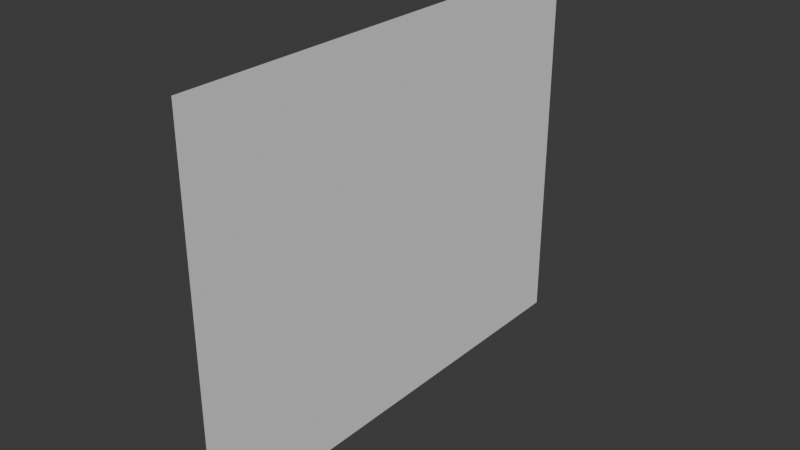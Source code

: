 # Source: kitchenWall.blend  (saved by Blender 4.1.24; exported with 4.5.12 LTS)
import bpy
from mathutils import Matrix  # noqa: F401  (used for matrix-valued properties, if any)

bpy.ops.wm.read_factory_settings(use_empty=True)
scene = bpy.context.scene
scene.name = 'Scene'

# ---- collections
col_collection = bpy.data.collections.new('Collection'); scene.collection.children.link(col_collection)

# ---- world
world_world = bpy.data.worlds.new('World'); scene.world = world_world
world_world.use_nodes = True; world_world.node_tree.nodes.clear()
_N = world_world.node_tree.nodes; _L = world_world.node_tree.links
n0 = _N.new('ShaderNodeOutputWorld'); n0.name = 'World Output'; n0.location = (300, 300)
n1 = _N.new('ShaderNodeBackground'); n1.name = 'Background'; n1.location = (10, 300)
n1.inputs[0].default_value = (0.05088, 0.05088, 0.05088, 1.0)
_L.new(n1.outputs[0], n0.inputs[0])
n0.is_active_output = True
world_world.color = (0.05088, 0.05088, 0.05088)
world_world.use_sun_shadow = False
world_world.sun_shadow_jitter_overblur = 0.0

# ---- meshes
me_plane = bpy.data.meshes.new('Plane')
me_plane.from_pydata([(-7.0, 0.0, 4.53e-07), (1.0, 0.0, 0.0), (-7.0, 10.0, 4.53e-07), (1.0, 10.0, 0.0), (-2.0, 0.0, 1.51e-07), (-2.0, 10.0, 1.51e-07)], [], [(4, 1, 3, 5), (0, 4, 5, 2)])
_uv = me_plane.uv_layers.new(name='UVMap')
_uv.uv.foreach_set('vector', [0.2727, 0.9706, 0.02548, 0.9667, 0.02548, 0.7169, 0.2727, 0.7208, 0.6492, 0.9898, 0.3492, 0.9898, 0.3492, 0.6899, 0.6492, 0.6899])
me_plane.update()

# ---- objects
ob_plane = bpy.data.objects.new('Plane', me_plane)

# ---- transforms, parenting, visibility, modifiers, constraints
ob_plane.location = (0.0, 0.0, 1.0)
ob_plane.rotation_euler = (-0.0, 1.571, 0.0)

# ---- collection membership
col_collection.objects.link(ob_plane)

# ---- scene / render settings (as saved in the file)
scene.frame_start = 1; scene.frame_end = 250; scene.frame_set(1)
scene.render.engine = 'BLENDER_EEVEE_NEXT'
scene.cycles.sampling_pattern = 'TABULATED_SOBOL'
scene.eevee.ray_tracing_options.trace_max_roughness = 0.0
bpy.context.view_layer.update()

# ---- added for rendering (the .blend has no active camera and no usable light): camera, sun
cam_auto = bpy.data.cameras.new('AutoCamera')
cam_auto.lens = 50.0
cam_auto.sensor_width = 36.0
cam_auto.clip_end = 1000.0
ob_auto_camera = bpy.data.objects.new('AutoCamera', cam_auto)
scene.collection.objects.link(ob_auto_camera)
ob_auto_camera.location = (11.8487, -9.21839, 13.4789)
ob_auto_camera.rotation_euler = (1.09748, -7.21219e-08, 0.694738)
scene.camera = ob_auto_camera
light_auto_sun = bpy.data.lights.new('AutoSun', 'SUN')
light_auto_sun.energy = 3.0
light_auto_sun.angle = 0.0523599
ob_auto_sun = bpy.data.objects.new('AutoSun', light_auto_sun)
scene.collection.objects.link(ob_auto_sun)
ob_auto_sun.rotation_euler = (0.872665, 0.174533, 0.523599)
bpy.context.view_layer.update()
